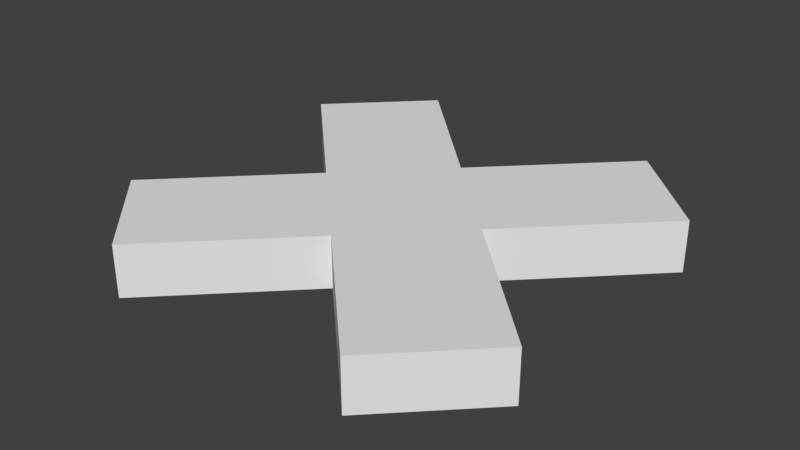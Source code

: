 # Source: cartModuleUnassigned.blend  (saved by Blender 2.79.0; exported with 4.5.12 LTS)
import bpy
from mathutils import Matrix  # noqa: F401  (used for matrix-valued properties, if any)

bpy.ops.wm.read_factory_settings(use_empty=True)
scene = bpy.context.scene
scene.name = 'Scene'

# ---- collections
col_collection_1 = bpy.data.collections.new('Collection 1'); scene.collection.children.link(col_collection_1)

# ---- materials (node trees are filled in below, after node groups)
mat_unassigned = bpy.data.materials.new('Unassigned')
mat_unassigned.alpha_threshold = 0.0
mat_unassigned.roughness = 0.5

# ---- material node trees
mat_unassigned.use_nodes = True; mat_unassigned.node_tree.nodes.clear()
_N = mat_unassigned.node_tree.nodes; _L = mat_unassigned.node_tree.links
n0 = _N.new('ShaderNodeOutputMaterial'); n0.name = 'Material Output'; n0.location = (300, 300)
n1 = _N.new('ShaderNodeBsdfDiffuse'); n1.name = 'Diffuse BSDF'; n1.location = (10, 300)
_L.new(n1.outputs[0], n0.inputs[0])
n0.is_active_output = True

# ---- world
world_world = bpy.data.worlds.new('World'); scene.world = world_world
world_world.color = (0.05088, 0.05088, 0.05088)
world_world.use_sun_shadow = False
world_world.sun_shadow_jitter_overblur = 0.0
world_world.cycles.sampling_method = 'MANUAL'

# ---- meshes
me_plane = bpy.data.meshes.new('Plane')
me_plane.from_pydata([(-0.07071, 0.0, 0.03), (0.0, -0.07071, 0.03), (0.0, 0.07071, 0.03), (0.07071, 0.0, 0.03), (0.1, -0.1707, 0.03), (0.1707, -0.1, 0.03), (-0.1707, 0.1, 0.03), (-0.1, 0.1707, 0.03), (0.1, 0.1707, 0.03), (0.1707, 0.1, 0.03), (-0.1707, -0.1, 0.03), (-0.1, -0.1707, 0.03), (0.0, 0.07071, 0.07), (-0.07071, 0.0, 0.07), (0.0, -0.07071, 0.07), (0.07071, 0.0, 0.07), (0.1, -0.1707, 0.07), (0.1707, -0.1, 0.07), (-0.1, 0.1707, 0.07), (-0.1707, 0.1, 0.07), (0.1707, 0.1, 0.07), (0.1, 0.1707, 0.07), (-0.1707, -0.1, 0.07), (-0.1, -0.1707, 0.07)], [], [(0, 2, 3, 1), (3, 5, 4, 1), (0, 6, 7, 2), (2, 8, 9, 3), (1, 11, 10, 0), (13, 14, 15, 12), (15, 14, 16, 17), (13, 12, 18, 19), (12, 15, 20, 21), (14, 13, 22, 23), (2, 7, 18, 12), (1, 4, 16, 14), (10, 11, 23, 22), (9, 8, 21, 20), (7, 6, 19, 18), (11, 1, 14, 23), (4, 5, 17, 16), (8, 2, 12, 21), (6, 0, 13, 19), (0, 10, 22, 13), (5, 3, 15, 17), (3, 9, 20, 15)])
me_plane.materials.append(mat_unassigned)
me_plane.use_remesh_preserve_volume = False
me_plane.use_remesh_preserve_attributes = False
me_plane.use_mirror_vertex_groups = False
me_plane.update()

# ---- objects
ob_cross = bpy.data.objects.new('Cross', me_plane)

# ---- transforms, parenting, visibility, modifiers, constraints
ob_cross.location = (0.0, 0.0, 0.0)
ob_cross.lineart.crease_threshold = 0.0

# ---- collection membership
col_collection_1.objects.link(ob_cross)

# ---- scene / render settings (as saved in the file)
scene.frame_start = 1; scene.frame_end = 250; scene.frame_set(1)
scene.render.engine = 'CYCLES'
scene.render.resolution_percentage = 50
scene.render.dither_intensity = 0.0
scene.cycles.use_denoising = False
scene.cycles.samples = 128
scene.cycles.sampling_pattern = 'TABULATED_SOBOL'
scene.cycles.use_adaptive_sampling = False
scene.cycles.use_light_tree = False
scene.cycles.blur_glossy = 0.0
scene.cycles.sample_clamp_indirect = 0.0
scene.view_settings.view_transform = 'Standard'
bpy.context.view_layer.update()

# ---- added for rendering (the .blend has no active camera and no usable light): camera, sun
cam_auto = bpy.data.cameras.new('AutoCamera')
cam_auto.lens = 50.0
cam_auto.sensor_width = 36.0
cam_auto.clip_end = 1000.0
ob_auto_camera = bpy.data.objects.new('AutoCamera', cam_auto)
scene.collection.objects.link(ob_auto_camera)
ob_auto_camera.location = (0.448268, -0.537922, 0.408615)
ob_auto_camera.rotation_euler = (1.09748, -7.21219e-08, 0.694738)
scene.camera = ob_auto_camera
light_auto_sun = bpy.data.lights.new('AutoSun', 'SUN')
light_auto_sun.energy = 3.0
light_auto_sun.angle = 0.0523599
ob_auto_sun = bpy.data.objects.new('AutoSun', light_auto_sun)
scene.collection.objects.link(ob_auto_sun)
ob_auto_sun.rotation_euler = (0.872665, 0.174533, 0.523599)
bpy.context.view_layer.update()
